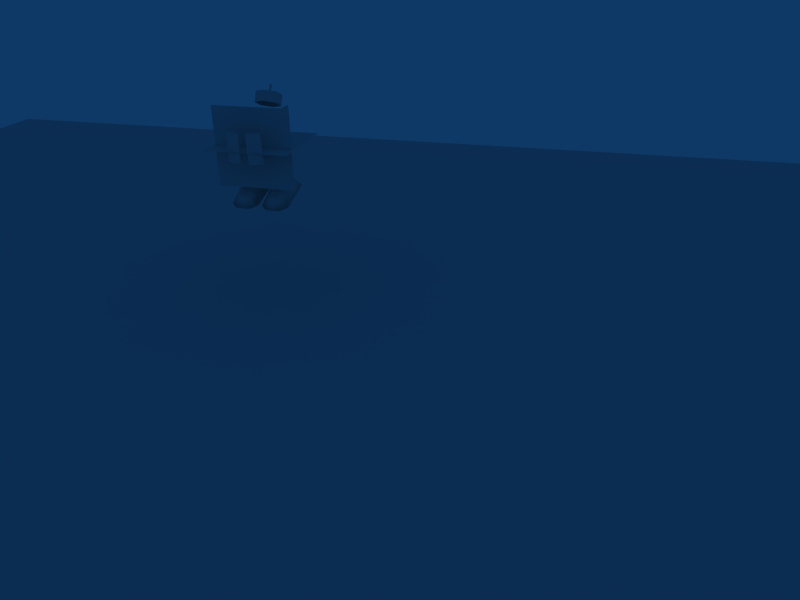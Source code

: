 # Source: bobomb.blend  (saved by Blender 2.49.2; exported with 4.5.12 LTS)
import bpy
from mathutils import Matrix  # noqa: F401  (used for matrix-valued properties, if any)

bpy.ops.wm.read_factory_settings(use_empty=True)
scene = bpy.context.scene
scene.name = 'Scene'

# ---- collections
col_collection_1 = bpy.data.collections.new('Collection 1'); scene.collection.children.link(col_collection_1)

# ---- world
world_world = bpy.data.worlds.new('World'); scene.world = world_world
world_world.color = (0.05656, 0.2208, 0.4)
world_world.use_sun_shadow = False
world_world.sun_shadow_jitter_overblur = 0.0
world_world.cycles.sampling_method = 'MANUAL'
world_world.cycles.sample_map_resolution = 256

# ---- cameras
cam_camera = bpy.data.cameras.new('Camera')
cam_camera.passepartout_alpha = 0.2
cam_camera.clip_end = 100.0
cam_camera.lens = 35.0
cam_camera.ortho_scale = 7.314
cam_camera.show_passepartout = False
cam_camera.show_safe_areas = True
cam_camera.dof.focus_distance = 0.0
cam_camera.dof.aperture_fstop = 128.0

# ---- meshes
me_plane_001 = bpy.data.meshes.new('Plane.001')
me_plane_001.from_pydata([(9.954, 7.741, 0.0), (9.954, -7.741, 0.0), (-9.954, -7.741, 0.0), (-9.954, 7.741, 0.0)], [], [(0, 3, 2, 1)])
_ca = me_plane_001.color_attributes.new('Col', 'BYTE_COLOR', 'CORNER')
_ca.data.foreach_set('color', [0.0, 1.0, 0.1301, 1.0, 0.0, 1.0, 0.1301, 1.0, 0.0, 1.0, 0.1301, 1.0, 0.0, 1.0, 0.1301, 1.0])
me_plane_001.use_remesh_preserve_volume = False
me_plane_001.use_remesh_preserve_attributes = False
me_plane_001.use_mirror_vertex_groups = False
me_plane_001.update()
me_plane_002 = bpy.data.meshes.new('Plane.002')
me_plane_002.from_pydata([(1.156e-07, -0.0108, -0.2758), (8.821e-08, -0.3892, -0.2758), (3.34e-08, -0.3892, 0.2758), (6.081e-08, -0.0108, 0.2758)], [], [(0, 3, 2, 1)])
_uv = me_plane_002.uv_layers.new(name='UVTex')
_uv.uv.foreach_set('vector', [0.6681, 0.001266, 0.9951, 0.001266, 0.9951, 0.1604, 0.6681, 0.1604])
me_plane_002.use_remesh_preserve_volume = False
me_plane_002.use_remesh_preserve_attributes = False
me_plane_002.use_mirror_vertex_groups = False
me_plane_002.update()
me_cube = bpy.data.meshes.new('Cube')
me_cube.from_pydata([(-0.08758, 0.5879, -0.04177), (0.08758, 0.5879, -0.04177), (-0.1752, 0.5003, -0.04177), (0.1752, 0.5003, -0.04177), (-0.1752, -0.0251, -0.04177), (0.1752, -0.0251, -0.04177), (-1.769e-08, -0.1292, -0.04177), (-0.08142, 0.1205, 0.2294), (-1.769e-08, 0.01312, 0.2294), (0.08142, 0.1205, 0.2294), (-0.1031, 0.1467, 0.1359), (0.1031, 0.1467, 0.1359), (-1.769e-08, 0.4991, 0.1334)], [], [(6, 8, 7, 4), (6, 5, 9, 8), (9, 11, 10, 7), (0, 12, 1), (10, 11, 12), (0, 2, 12), (1, 12, 3), (3, 12, 11, 5), (2, 4, 10, 12), (4, 7, 10), (5, 11, 9), (2, 3, 5, 4), (0, 1, 3, 2), (4, 5, 6)])
me_cube.polygons.foreach_set('use_smooth', [True] * 14)
_uv = me_cube.uv_layers.new(name='UVTex')
_uv.uv.foreach_set('vector', [0.6626, 0.1896, 0.5317, 0.005099, 0.4285, 0.005099, 0.5462, 0.1896, 0.6626, 0.1896, 0.5462, 0.1896, 0.4285, 0.005099, 0.5317, 0.005099, 0.4285, 0.005099, 0.4159, 0.06876, 0.4159, 0.06876, 0.4285, 0.005099, 0.01458, 0.1896, 0.08201, 0.07044, 0.01458, 0.1896, 0.4159, 0.06876, 0.4159, 0.06876, 0.08201, 0.07044, 0.01458, 0.1896, 0.1475, 0.1896, 0.08201, 0.07044, 0.01458, 0.1896, 0.08201, 0.07044, 0.1475, 0.1896, 0.1475, 0.1896, 0.08201, 0.07044, 0.4159, 0.06876, 0.5462, 0.1896, 0.1475, 0.1896, 0.5462, 0.1896, 0.4159, 0.06876, 0.08201, 0.07044, 0.5462, 0.1896, 0.4285, 0.005099, 0.4159, 0.06876, 0.5462, 0.1896, 0.4159, 0.06876, 0.4285, 0.005099, 0.8755, 0.3179, 0.9978, 0.3179, 0.9978, 0.4825, 0.8755, 0.4825, 0.906, 0.2631, 0.9672, 0.2631, 0.9978, 0.3179, 0.8755, 0.3179, 0.8755, 0.4825, 0.9978, 0.4825, 0.9366, 0.5305])
me_cube.use_remesh_preserve_volume = False
me_cube.use_remesh_preserve_attributes = False
me_cube.use_mirror_vertex_groups = False
me_cube.update()
me_plane = bpy.data.meshes.new('Plane')
me_plane.from_pydata([(0.2784, -0.5, 0.5), (0.2784, -0.5, -0.5), (0.2784, 0.5, -0.5), (0.2784, 0.5, 0.5), (0.4992, 0.2279, -0.1269), (0.5329, 0.04754, -0.1348), (0.5329, 0.03073, 0.248), (0.4992, 0.2111, 0.2559), (0.5383, -0.05215, 0.2447), (0.4938, -0.2251, 0.249), (0.4938, -0.2345, -0.1235), (0.5383, -0.0615, -0.1279), (-0.191, -0.1433, 0.4528), (-0.3406, -0.1433, 0.3822), (-0.4154, -2.666e-08, 0.3469), (-0.3406, 0.1433, 0.3822), (-0.191, 0.1433, 0.4528), (-0.1161, -2.405e-08, 0.4881), (-0.2497, -0.1433, 0.5773), (-0.3993, -0.1433, 0.5067), (-0.4742, -2.486e-08, 0.4714), (-0.3993, 0.1433, 0.5067), (-0.2497, 0.1433, 0.5773), (-0.1749, -2.225e-08, 0.6126), (-0.3245, -2.355e-08, 0.542), (-0.2866, -2.069e-08, 0.4484), (-0.4317, -3.165e-08, 0.6214), (-0.3649, -2.661e-08, 0.6483), (0.5373, -0.5373, 0.008287), (-0.5373, -0.5373, 0.008287), (-0.5373, 0.5373, 0.008287), (0.5373, 0.5373, 0.008287)], [], [(0, 3, 2, 1), (6, 5, 4, 7), (9, 10, 11, 8), (24, 19, 18), (24, 20, 19), (24, 21, 20), (24, 22, 21), (24, 23, 22), (24, 18, 23), (12, 18, 19, 13), (13, 19, 20, 14), (14, 20, 21, 15), (15, 21, 22, 16), (16, 22, 23, 17), (17, 23, 18, 12), (25, 26, 27), (30, 29, 28, 31)])
me_plane.polygons.foreach_set('use_smooth', [0, 1, 1, 0, 0, 0, 0, 0, 0, 0, 0, 0, 0, 0, 0, 1, 0])
_uv = me_plane.uv_layers.new(name='UVTex')
_uv.uv.foreach_set('vector', [0.839, 0.2418, 0.839, 0.9857, 0.02866, 0.9857, 0.02866, 0.2418, 0.8393, 0.9922, 0.8393, 0.6758, 0.9917, 0.6758, 0.9917, 0.9922, 0.8393, 0.9922, 0.8393, 0.6758, 0.9917, 0.6758, 0.9917, 0.9922, 0.9362, 0.4493, 0.9078, 0.4934, 0.8794, 0.4493, 0.9362, 0.4493, 0.9645, 0.4934, 0.9078, 0.4934, 0.9362, 0.4493, 0.9929, 0.4493, 0.9645, 0.4934, 0.9362, 0.4493, 0.9645, 0.4052, 0.9929, 0.4493, 0.9362, 0.4493, 0.9078, 0.4052, 0.9645, 0.4052, 0.9362, 0.4493, 0.8794, 0.4493, 0.9078, 0.4052, 0.8732, 0.5102, 0.998, 0.5102, 0.998, 0.5817, 0.8732, 0.5817, 0.8732, 0.5817, 0.998, 0.5817, 0.998, 0.6533, 0.8732, 0.6533, 0.8732, 0.224, 0.998, 0.224, 0.998, 0.2955, 0.8732, 0.2955, 0.8732, 0.2955, 0.998, 0.2955, 0.998, 0.3671, 0.8732, 0.3671, 0.8732, 0.3671, 0.998, 0.3671, 0.998, 0.4386, 0.8732, 0.4386, 0.8732, 0.4386, 0.998, 0.4386, 0.998, 0.5102, 0.8732, 0.5102, 0.8918, 0.1812, 0.6958, 0.2113, 0.6953, 0.1686, 0.02299, 0.02299, 0.977, 0.02299, 0.977, 0.977, 0.02299, 0.977])
me_plane.use_remesh_preserve_volume = False
me_plane.use_remesh_preserve_attributes = False
me_plane.use_mirror_vertex_groups = False
me_plane.update()

# ---- objects
ob_empty_001 = bpy.data.objects.new('Empty.001', None)
ob_camera = bpy.data.objects.new('Camera', cam_camera)
ob_plane_001 = bpy.data.objects.new('Plane.001', me_plane_001)
ob_empty = bpy.data.objects.new('Empty', None)
ob_plane_002 = bpy.data.objects.new('Plane.002', me_plane_002)
ob_cube_001 = bpy.data.objects.new('Cube.001', me_cube)
ob_cube = bpy.data.objects.new('Cube', me_cube)
ob_plane = bpy.data.objects.new('Plane', me_plane)

# ---- transforms, parenting, visibility, modifiers, constraints
ob_empty_001.location = (-1.204, -1.042, 0.296)
ob_empty_001.rotation_euler = (0.0, -0.0, 2.583)
ob_empty_001.lock_rotations_4d = False
ob_empty_001.empty_display_type = 'ARROWS'
ob_empty_001.empty_image_offset = (0.0, 0.0)
ob_empty_001.lineart.crease_threshold = 0.0
ob_camera.parent = ob_empty_001
ob_camera.location = (7.662, -6.797, 4.241)
ob_camera.rotation_euler = (1.109, 0.01082, 0.8149)
ob_camera.lock_rotations_4d = False
ob_camera.empty_display_type = 'ARROWS'
ob_camera.color = (0.0, 0.0, 0.0, 0.0)
ob_camera.display_type = 'WIRE'
ob_camera.lineart.crease_threshold = 0.0
ob_plane_001.location = (0.0, 0.0, 0.0)
ob_plane_001.lock_rotations_4d = False
ob_plane_001.empty_display_type = 'ARROWS'
ob_plane_001.lineart.crease_threshold = 0.0
ob_empty.location = (0.0, 0.0, 2.0)
ob_empty.lock_rotations_4d = False
ob_empty.empty_display_type = 'ARROWS'
ob_empty.empty_image_offset = (0.0, 0.0)
ob_empty.lineart.crease_threshold = 0.0
ob_plane_002.parent = ob_empty
ob_plane_002.location = (0.0, -0.5, 0.0)
ob_plane_002.lock_rotations_4d = False
ob_plane_002.empty_display_type = 'ARROWS'
ob_plane_002.lineart.crease_threshold = 0.0
ob_cube_001.parent = ob_empty
ob_cube_001.location = (-0.2, -0.239, -0.5754)
ob_cube_001.rotation_euler = (-0.2664, -6.152e-17, 8.694e-18)
ob_cube_001.lock_rotations_4d = False
ob_cube_001.empty_display_type = 'ARROWS'
ob_cube_001.lineart.crease_threshold = 0.0
ob_cube.parent = ob_empty
ob_cube.location = (0.2, -0.239, -0.5754)
ob_cube.rotation_euler = (-0.2664, -6.152e-17, 8.694e-18)
ob_cube.lock_rotations_4d = False
ob_cube.empty_display_type = 'ARROWS'
ob_cube.lineart.crease_threshold = 0.0
ob_plane.parent = ob_empty
ob_plane.location = (0.0, 0.0, 0.0)
ob_plane.rotation_euler = (0.0, -0.0, 1.571)
ob_plane.lock_rotations_4d = False
ob_plane.empty_display_type = 'ARROWS'
ob_plane.lineart.crease_threshold = 0.0

# ---- collection membership
col_collection_1.objects.link(ob_empty_001)
col_collection_1.objects.link(ob_camera)
col_collection_1.objects.link(ob_plane_001)
col_collection_1.objects.link(ob_empty)
col_collection_1.objects.link(ob_plane_002)
col_collection_1.objects.link(ob_cube_001)
col_collection_1.objects.link(ob_cube)
col_collection_1.objects.link(ob_plane)

# ---- scene / render settings (as saved in the file)
scene.camera = ob_camera
scene.frame_start = 1; scene.frame_end = 250; scene.frame_set(2)
scene.render.engine = 'BLENDER_EEVEE_NEXT'
scene.render.image_settings.file_format = 'JPEG'
scene.render.image_settings.color_mode = 'RGB'
scene.render.image_settings.compression = 90
scene.render.resolution_x = 800
scene.render.resolution_y = 600
scene.render.pixel_aspect_x = 100.0
scene.render.pixel_aspect_y = 100.0
scene.render.fps = 25
scene.render.dither_intensity = 0.0
scene.render.use_compositing = False
scene.render.use_sequencer = False
scene.render.bake_margin = 2
scene.render.bake_bias = 0.0
scene.render.use_stamp_time = False
scene.render.use_stamp_date = False
scene.render.use_stamp_frame = False
scene.render.use_stamp_camera = False
scene.render.use_stamp_scene = False
scene.render.use_stamp_filename = False
scene.render.use_stamp_render_time = False
scene.render.stamp_font_size = 0
scene.cycles.use_denoising = False
scene.cycles.samples = 10
scene.cycles.sampling_pattern = 'TABULATED_SOBOL'
scene.cycles.light_sampling_threshold = 0.0
scene.cycles.use_adaptive_sampling = False
scene.cycles.use_light_tree = False
scene.cycles.blur_glossy = 0.0
scene.cycles.volume_bounces = 1
scene.cycles.pixel_filter_type = 'GAUSSIAN'
scene.cycles.sample_clamp_indirect = 0.0
scene.view_settings.view_transform = 'Raw'
bpy.context.view_layer.update()
